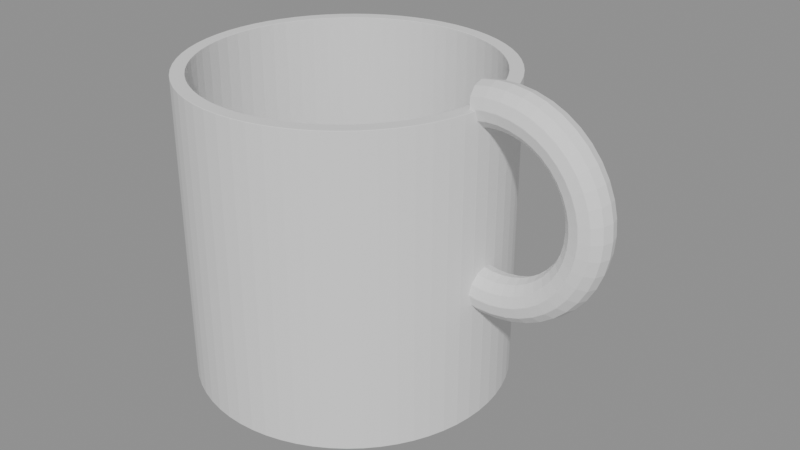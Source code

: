 # Source: model.blend  (saved by Blender 4.2.68; exported with 4.5.12 LTS)
import bpy
from mathutils import Matrix  # noqa: F401  (used for matrix-valued properties, if any)

bpy.ops.wm.read_factory_settings(use_empty=True)
scene = bpy.context.scene
scene.name = 'Scene'

# ---- meshes
me_cuerpo = bpy.data.meshes.new('cuerpo')
me_cuerpo.from_pydata([(0.0, 0.0, 0.0), (35.0, 0.0, 0.0), (32.0, 0.0, 68.0), (32.0, 0.0, 4.0), (0.0, 0.0, 4.0), (34.83, 3.431, 0.0), (31.85, 3.137, 68.0), (31.85, 3.137, 4.0), (36.76, 0.0, 34.03), (36.71, 2.25, 33.43), (34.33, 6.828, 0.0), (34.33, 6.828, 68.0), (36.58, 3.897, 31.79), (31.39, 6.243, 68.0), (36.39, 4.5, 29.54), (36.21, 3.897, 27.3), (31.39, 6.243, 4.0), (36.08, 2.25, 25.66), (36.03, 5.511e-16, 25.06), (36.08, -2.25, 25.66), (33.49, 10.16, 0.0), (36.21, -3.897, 27.3), (33.49, 10.16, 68.0), (36.39, -4.5, 29.54), (30.62, 9.289, 68.0), (36.58, -3.897, 31.79), (30.62, 9.289, 4.0), (36.71, -2.25, 33.43), (39.01, 0.0, 34.01), (39.05, 2.25, 33.41), (32.34, 13.39, 0.0), (39.17, 3.897, 31.77), (32.34, 13.39, 68.0), (39.32, 4.5, 29.53), (29.56, 12.25, 68.0), (39.48, 3.897, 27.28), (29.56, 12.25, 4.0), (39.59, 2.25, 25.64), (39.63, 5.511e-16, 25.04), (30.87, 16.5, 0.0), (39.59, -2.25, 25.64), (30.87, 16.5, 68.0), (39.48, -3.897, 27.28), (39.32, -4.5, 29.53), (28.22, 15.08, 68.0), (39.17, -3.897, 31.77), (28.22, 15.08, 4.0), (39.05, -2.25, 33.41), (41.24, 0.0, 34.34), (41.37, 2.25, 33.75), (29.1, 19.44, 0.0), (41.73, 3.897, 32.14), (29.1, 19.44, 68.0), (26.61, 17.78, 68.0), (42.22, 4.5, 29.95), (26.61, 17.78, 4.0), (42.71, 3.897, 27.75), (43.07, 2.25, 26.14), (43.2, 5.511e-16, 25.55), (43.07, -2.25, 26.14), (27.06, 22.2, 0.0), (42.71, -3.897, 27.75), (27.06, 22.2, 68.0), (24.74, 20.3, 68.0), (42.22, -4.5, 29.95), (24.74, 20.3, 4.0), (41.73, -3.897, 32.14), (41.37, -2.25, 33.75), (43.4, 0.0, 34.99), (24.75, 24.75, 0.0), (43.62, 2.25, 34.43), (44.21, 3.897, 32.89), (24.75, 24.75, 68.0), (22.63, 22.63, 68.0), (45.02, 4.5, 30.79), (22.63, 22.63, 4.0), (45.84, 3.897, 28.7), (46.43, 2.25, 27.16), (46.65, 5.511e-16, 26.6), (46.43, -2.25, 27.16), (22.2, 27.06, 0.0), (45.84, -3.897, 28.7), (22.2, 27.06, 68.0), (45.02, -4.5, 30.79), (20.3, 24.74, 68.0), (44.21, -3.897, 32.89), (20.3, 24.74, 4.0), (43.62, -2.25, 34.43), (45.44, 0.0, 35.96), (45.73, 2.25, 35.44), (19.44, 29.1, 0.0), (46.55, 3.897, 34.01), (19.44, 29.1, 68.0), (47.67, 4.5, 32.05), (17.78, 26.61, 68.0), (48.79, 3.897, 30.1), (17.78, 26.61, 4.0), (49.6, 2.25, 28.67), (49.9, 5.511e-16, 28.15), (16.5, 30.87, 0.0), (49.6, -2.25, 28.67), (16.5, 30.87, 68.0), (48.79, -3.897, 30.1), (15.08, 28.22, 68.0), (47.67, -4.5, 32.05), (15.08, 28.22, 4.0), (46.55, -3.897, 34.01), (45.73, -2.25, 35.44), (47.3, 0.0, 37.22), (47.68, 2.25, 36.75), (13.39, 32.34, 0.0), (48.7, 3.897, 35.46), (13.39, 32.34, 68.0), (12.25, 29.56, 68.0), (50.1, 4.5, 33.69), (12.25, 29.56, 4.0), (51.49, 3.897, 31.93), (52.51, 2.25, 30.64), (52.89, 5.511e-16, 30.17), (10.16, 33.49, 0.0), (52.51, -2.25, 30.64), (10.16, 33.49, 68.0), (51.49, -3.897, 31.93), (9.289, 30.62, 68.0), (50.1, -4.5, 33.69), (48.7, -3.897, 35.46), (9.289, 30.62, 4.0), (47.68, -2.25, 36.75), (48.96, 0.0, 38.75), (49.4, 2.25, 38.34), (6.828, 34.33, 0.0), (6.828, 34.33, 68.0), (50.6, 3.897, 37.22), (6.243, 31.39, 68.0), (52.25, 4.5, 35.68), (6.243, 31.39, 4.0), (53.89, 3.897, 34.14), (55.1, 2.25, 33.02), (55.54, 5.511e-16, 32.61), (3.431, 34.83, 0.0), (55.1, -2.25, 33.02), (3.431, 34.83, 68.0), (53.89, -3.897, 34.14), (52.25, -4.5, 35.68), (3.137, 31.85, 68.0), (50.6, -3.897, 37.22), (3.137, 31.85, 4.0), (49.4, -2.25, 38.34), (50.37, 0.0, 40.51), (50.87, 2.25, 40.17), (2.143e-15, 35.0, 0.0), (52.23, 3.897, 39.24), (2.143e-15, 35.0, 68.0), (54.08, 4.5, 37.97), (1.959e-15, 32.0, 68.0), (55.94, 3.897, 36.69), (1.959e-15, 32.0, 4.0), (57.3, 2.25, 35.76), (57.79, 5.511e-16, 35.42), (57.3, -2.25, 35.76), (-3.431, 34.83, 0.0), (55.94, -3.897, 36.69), (-3.431, 34.83, 68.0), (54.08, -4.5, 37.97), (-3.137, 31.85, 68.0), (-3.137, 31.85, 4.0), (52.23, -3.897, 39.24), (50.87, -2.25, 40.17), (51.5, 0.0, 42.46), (-6.828, 34.33, 0.0), (52.04, 2.25, 42.2), (-6.828, 34.33, 68.0), (53.53, 3.897, 41.48), (-6.243, 31.39, 68.0), (55.55, 4.5, 40.5), (-6.243, 31.39, 4.0), (57.58, 3.897, 39.52), (59.06, 2.25, 38.8), (59.6, 5.511e-16, 38.54), (-10.16, 33.49, 0.0), (59.06, -2.25, 38.8), (57.58, -3.897, 39.52), (-10.16, 33.49, 68.0), (55.55, -4.5, 40.5), (-9.289, 30.62, 68.0), (-9.289, 30.62, 4.0), (53.53, -3.897, 41.48), (52.04, -2.25, 42.2), (52.33, 0.0, 44.56), (-13.39, 32.34, 0.0), (52.9, 2.25, 44.38), (-13.39, 32.34, 68.0), (54.48, 3.897, 43.89), (56.63, 4.5, 43.22), (-12.25, 29.56, 68.0), (58.78, 3.897, 42.56), (-12.25, 29.56, 4.0), (60.35, 2.25, 42.07), (60.92, 5.511e-16, 41.89), (60.35, -2.25, 42.07), (-16.5, 30.87, 0.0), (-16.5, 30.87, 68.0), (58.78, -3.897, 42.56), (-15.08, 28.22, 68.0), (56.63, -4.5, 43.22), (-15.08, 28.22, 4.0), (54.48, -3.897, 43.89), (52.9, -2.25, 44.38), (52.83, 0.0, 46.75), (-19.44, 29.1, 0.0), (53.43, 2.25, 46.66), (-19.44, 29.1, 68.0), (55.06, 3.897, 46.42), (-17.78, 26.61, 68.0), (57.28, 4.5, 46.08), (59.5, 3.897, 45.74), (-17.78, 26.61, 4.0), (61.13, 2.25, 45.5), (61.73, 5.511e-16, 45.41), (-22.2, 27.06, 0.0), (61.13, -2.25, 45.5), (-22.2, 27.06, 68.0), (59.5, -3.897, 45.74), (57.28, -4.5, 46.08), (-20.3, 24.74, 68.0), (-20.3, 24.74, 4.0), (55.06, -3.897, 46.42), (53.43, -2.25, 46.66), (53.0, 0.0, 49.0), (53.6, 2.25, 49.0), (-24.75, 24.75, 0.0), (55.25, 3.897, 49.0), (-24.75, 24.75, 68.0), (57.5, 4.5, 49.0), (-22.63, 22.63, 68.0), (-22.63, 22.63, 4.0), (59.75, 3.897, 49.0), (61.4, 2.25, 49.0), (62.0, 5.511e-16, 49.0), (61.4, -2.25, 49.0), (-27.06, 22.2, 0.0), (59.75, -3.897, 49.0), (-27.06, 22.2, 68.0), (57.5, -4.5, 49.0), (-24.74, 20.3, 68.0), (55.25, -3.897, 49.0), (-24.74, 20.3, 4.0), (53.6, -2.25, 49.0), (52.83, 0.0, 51.25), (53.43, 2.25, 51.34), (-29.1, 19.44, 0.0), (55.06, 3.897, 51.58), (-29.1, 19.44, 68.0), (57.28, 4.5, 51.92), (-26.61, 17.78, 68.0), (59.5, 3.897, 52.26), (-26.61, 17.78, 4.0), (61.13, 2.25, 52.5), (61.73, 5.511e-16, 52.59), (61.13, -2.25, 52.5), (-30.87, 16.5, 0.0), (-30.87, 16.5, 68.0), (59.5, -3.897, 52.26), (-28.22, 15.08, 68.0), (57.28, -4.5, 51.92), (55.06, -3.897, 51.58), (-28.22, 15.08, 4.0), (53.43, -2.25, 51.34), (52.33, 0.0, 53.44), (52.9, 2.25, 53.62), (-32.34, 13.39, 0.0), (54.48, 3.897, 54.11), (-32.34, 13.39, 68.0), (56.63, 4.5, 54.78), (-29.56, 12.25, 68.0), (58.78, 3.897, 55.44), (-29.56, 12.25, 4.0), (60.35, 2.25, 55.93), (60.92, 5.511e-16, 56.11), (60.35, -2.25, 55.93), (-33.49, 10.16, 0.0), (58.78, -3.897, 55.44), (-33.49, 10.16, 68.0), (56.63, -4.5, 54.78), (-30.62, 9.289, 68.0), (54.48, -3.897, 54.11), (-30.62, 9.289, 4.0), (52.9, -2.25, 53.62), (51.5, 0.0, 55.54), (-34.33, 6.828, 0.0), (52.04, 2.25, 55.8), (53.53, 3.897, 56.52), (-34.33, 6.828, 68.0), (55.55, 4.5, 57.5), (-31.39, 6.243, 68.0), (57.58, 3.897, 58.48), (-31.39, 6.243, 4.0), (59.06, 2.25, 59.2), (59.6, 5.511e-16, 59.46), (59.06, -2.25, 59.2), (-34.83, 3.431, 0.0), (57.58, -3.897, 58.48), (-34.83, 3.431, 68.0), (55.55, -4.5, 57.5), (-31.85, 3.137, 68.0), (-31.85, 3.137, 4.0), (53.53, -3.897, 56.52), (52.04, -2.25, 55.8), (50.37, 0.0, 57.49), (50.87, 2.25, 57.83), (-35.0, 4.286e-15, 0.0), (-35.0, 4.286e-15, 68.0), (52.23, 3.897, 58.76), (-32.0, 3.919e-15, 68.0), (54.08, 4.5, 60.03), (-32.0, 3.919e-15, 4.0), (55.94, 3.897, 61.31), (57.3, 2.25, 62.24), (57.79, 5.511e-16, 62.58), (57.3, -2.25, 62.24), (-34.83, -3.431, 0.0), (-34.83, -3.431, 68.0), (55.94, -3.897, 61.31), (54.08, -4.5, 60.03), (-31.85, -3.137, 68.0), (-31.85, -3.137, 4.0), (52.23, -3.897, 58.76), (50.87, -2.25, 57.83), (48.96, 0.0, 59.25), (-34.33, -6.828, 0.0), (49.4, 2.25, 59.66), (-34.33, -6.828, 68.0), (50.6, 3.897, 60.78), (-31.39, -6.243, 68.0), (52.25, 4.5, 62.32), (53.89, 3.897, 63.86), (-31.39, -6.243, 4.0), (55.1, 2.25, 64.98), (55.54, 5.511e-16, 65.39), (55.1, -2.25, 64.98), (-33.49, -10.16, 0.0), (-33.49, -10.16, 68.0), (53.89, -3.897, 63.86), (-30.62, -9.289, 68.0), (52.25, -4.5, 62.32), (-30.62, -9.289, 4.0), (50.6, -3.897, 60.78), (49.4, -2.25, 59.66), (47.3, 0.0, 60.78), (47.68, 2.25, 61.25), (-32.34, -13.39, 0.0), (48.7, 3.897, 62.54), (-32.34, -13.39, 68.0), (50.1, 4.5, 64.31), (-29.56, -12.25, 68.0), (-29.56, -12.25, 4.0), (51.49, 3.897, 66.07), (52.51, 2.25, 67.36), (52.89, 5.511e-16, 67.83), (-30.87, -16.5, 0.0), (52.51, -2.25, 67.36), (-30.87, -16.5, 68.0), (51.49, -3.897, 66.07), (-28.22, -15.08, 68.0), (50.1, -4.5, 64.31), (-28.22, -15.08, 4.0), (48.7, -3.897, 62.54), (47.68, -2.25, 61.25), (45.44, 0.0, 62.04), (45.73, 2.25, 62.56), (-29.1, -19.44, 0.0), (46.55, 3.897, 63.99), (-29.1, -19.44, 68.0), (47.67, 4.5, 65.95), (-26.61, -17.78, 68.0), (48.79, 3.897, 67.9), (-26.61, -17.78, 4.0), (49.6, 2.25, 69.33), (49.9, 5.511e-16, 69.85), (-27.06, -22.2, 0.0), (49.6, -2.25, 69.33), (-27.06, -22.2, 68.0), (48.79, -3.897, 67.9), (-24.74, -20.3, 68.0), (47.67, -4.5, 65.95), (-24.74, -20.3, 4.0), (46.55, -3.897, 63.99), (45.73, -2.25, 62.56), (43.4, 0.0, 63.01), (-24.75, -24.75, 0.0), (43.62, 2.25, 63.57), (-24.75, -24.75, 68.0), (44.21, 3.897, 65.11), (-22.63, -22.63, 68.0), (45.02, 4.5, 67.21), (-22.63, -22.63, 4.0), (45.84, 3.897, 69.3), (46.43, 2.25, 70.84), (46.65, 5.511e-16, 71.4), (-22.2, -27.06, 0.0), (46.43, -2.25, 70.84), (-22.2, -27.06, 68.0), (45.84, -3.897, 69.3), (45.02, -4.5, 67.21), (-20.3, -24.74, 68.0), (-20.3, -24.74, 4.0), (44.21, -3.897, 65.11), (43.62, -2.25, 63.57), (41.24, 0.0, 63.66), (41.37, 2.25, 64.25), (-19.44, -29.1, 0.0), (41.73, 3.897, 65.86), (-19.44, -29.1, 68.0), (42.22, 4.5, 68.05), (-17.78, -26.61, 68.0), (42.71, 3.897, 70.25), (-17.78, -26.61, 4.0), (43.07, 2.25, 71.86), (43.2, 5.511e-16, 72.45), (43.07, -2.25, 71.86), (-16.5, -30.87, 0.0), (42.71, -3.897, 70.25), (-16.5, -30.87, 68.0), (-15.08, -28.22, 68.0), (42.22, -4.5, 68.05), (41.73, -3.897, 65.86), (-15.08, -28.22, 4.0), (41.37, -2.25, 64.25), (39.01, 0.0, 63.99), (39.05, 2.25, 64.59), (-13.39, -32.34, 0.0), (39.17, 3.897, 66.23), (-13.39, -32.34, 68.0), (39.32, 4.5, 68.47), (-12.25, -29.56, 68.0), (39.48, 3.897, 70.72), (-12.25, -29.56, 4.0), (39.59, 2.25, 72.36), (39.63, 5.511e-16, 72.96), (-10.16, -33.49, 0.0), (39.59, -2.25, 72.36), (-10.16, -33.49, 68.0), (39.48, -3.897, 70.72), (-9.289, -30.62, 68.0), (39.32, -4.5, 68.47), (-9.289, -30.62, 4.0), (39.17, -3.897, 66.23), (39.05, -2.25, 64.59), (36.76, 0.0, 63.97), (-6.828, -34.33, 0.0), (36.71, 2.25, 64.57), (36.58, 3.897, 66.21), (-6.828, -34.33, 68.0), (-6.243, -31.39, 68.0), (36.39, 4.5, 68.46), (-6.243, -31.39, 4.0), (36.21, 3.897, 70.7), (36.08, 2.25, 72.34), (36.03, 5.511e-16, 72.94), (36.08, -2.25, 72.34), (-3.431, -34.83, 0.0), (36.21, -3.897, 70.7), (-3.431, -34.83, 68.0), (36.39, -4.5, 68.46), (-3.137, -31.85, 68.0), (36.58, -3.897, 66.21), (-3.137, -31.85, 4.0), (36.71, -2.25, 64.57), (-6.429e-15, -35.0, 0.0), (-6.429e-15, -35.0, 68.0), (-5.878e-15, -32.0, 68.0), (33.5, 4.5, 68.0), (-5.878e-15, -32.0, 4.0), (33.15, 3.897, 70.22), (32.89, 2.25, 71.85), (32.8, 5.511e-16, 72.45), (3.431, -34.83, 0.0), (32.89, -2.25, 71.85), (33.15, -3.897, 70.22), (3.431, -34.83, 68.0), (33.5, -4.5, 68.0), (3.137, -31.85, 68.0), (3.137, -31.85, 4.0), (33.5, 0.0, 68.0), (6.828, -34.33, 0.0), (6.828, -34.33, 68.0), (6.243, -31.39, 68.0), (6.243, -31.39, 4.0), (10.16, -33.49, 0.0), (10.16, -33.49, 68.0), (9.289, -30.62, 68.0), (9.289, -30.62, 4.0), (13.39, -32.34, 0.0), (13.39, -32.34, 68.0), (12.25, -29.56, 68.0), (12.25, -29.56, 4.0), (16.5, -30.87, 0.0), (16.5, -30.87, 68.0), (15.08, -28.22, 68.0), (15.08, -28.22, 4.0), (19.44, -29.1, 0.0), (19.44, -29.1, 68.0), (17.78, -26.61, 68.0), (17.78, -26.61, 4.0), (22.2, -27.06, 0.0), (22.2, -27.06, 68.0), (20.3, -24.74, 68.0), (20.3, -24.74, 4.0), (24.75, -24.75, 0.0), (24.75, -24.75, 68.0), (22.63, -22.63, 68.0), (22.63, -22.63, 4.0), (27.06, -22.2, 0.0), (27.06, -22.2, 68.0), (24.74, -20.3, 68.0), (24.74, -20.3, 4.0), (29.1, -19.44, 0.0), (29.1, -19.44, 68.0), (26.61, -17.78, 68.0), (26.61, -17.78, 4.0), (30.87, -16.5, 0.0), (30.87, -16.5, 68.0), (28.22, -15.08, 68.0), (28.22, -15.08, 4.0), (32.34, -13.39, 0.0), (32.34, -13.39, 68.0), (29.56, -12.25, 68.0), (29.56, -12.25, 4.0), (33.49, -10.16, 0.0), (33.49, -10.16, 68.0), (30.62, -9.289, 68.0), (30.62, -9.289, 4.0), (34.33, -6.828, 0.0), (34.33, -6.828, 68.0), (31.39, -6.243, 68.0), (31.39, -6.243, 4.0), (34.83, -3.431, 0.0), (31.85, -3.137, 68.0), (31.85, -3.137, 4.0), (34.89, 2.25, 25.84), (34.89, 2.25, 33.72), (34.83, 3.431, 32.54), (34.83, 3.431, 65.46), (34.83, 3.431, 27.04), (35.0, 0.0, 25.22), (35.0, 5.511e-16, 25.22), (35.0, 0.0, 63.68), (35.0, 0.0, 34.32), (34.89, 2.25, 64.28), (33.5, 3.299, 68.0), (34.76, 3.897, 27.53), (34.68, 4.451, 68.0), (34.67, 4.5, 29.82), (34.76, 3.897, 65.92), (34.76, 3.897, 32.08), (34.76, -3.897, 27.53), (34.67, -4.5, 29.82), (34.83, -3.431, 32.54), (34.83, -3.431, 65.46), (34.83, -3.431, 27.04), (34.76, -3.897, 32.08), (34.76, -3.897, 65.92), (34.68, -4.451, 68.0), (33.5, -3.299, 68.0), (34.89, -2.25, 64.28), (34.89, -2.25, 33.72), (34.89, -2.25, 25.84)], [], [(5, 1, 0), (544, 1, 5, 543, 539, 545), (540, 541, 542, 548, 546, 547), (6, 2, 483, 549), (2, 6, 7, 3), (7, 4, 3), (10, 5, 0), (543, 5, 10, 11, 551, 553, 542, 541, 554, 552, 550), (551, 11, 13, 6, 549, 471), (6, 13, 16, 7), (16, 4, 7), (20, 10, 0), (10, 20, 22, 11), (11, 22, 24, 13), (13, 24, 26, 16), (26, 4, 16), (30, 20, 0), (20, 30, 32, 22), (22, 32, 34, 24), (24, 34, 36, 26), (36, 4, 26), (39, 30, 0), (30, 39, 41, 32), (32, 41, 44, 34), (34, 44, 46, 36), (46, 4, 36), (50, 39, 0), (39, 50, 52, 41), (41, 52, 53, 44), (44, 53, 55, 46), (55, 4, 46), (60, 50, 0), (50, 60, 62, 52), (52, 62, 63, 53), (53, 63, 65, 55), (65, 4, 55), (69, 60, 0), (60, 69, 72, 62), (62, 72, 73, 63), (63, 73, 75, 65), (75, 4, 65), (80, 69, 0), (69, 80, 82, 72), (72, 82, 84, 73), (73, 84, 86, 75), (86, 4, 75), (90, 80, 0), (80, 90, 92, 82), (82, 92, 94, 84), (84, 94, 96, 86), (96, 4, 86), (99, 90, 0), (90, 99, 101, 92), (92, 101, 103, 94), (94, 103, 105, 96), (105, 4, 96), (110, 99, 0), (99, 110, 112, 101), (101, 112, 113, 103), (103, 113, 115, 105), (115, 4, 105), (119, 110, 0), (110, 119, 121, 112), (112, 121, 123, 113), (113, 123, 126, 115), (126, 4, 115), (130, 119, 0), (119, 130, 131, 121), (121, 131, 133, 123), (123, 133, 135, 126), (135, 4, 126), (139, 130, 0), (130, 139, 141, 131), (131, 141, 144, 133), (133, 144, 146, 135), (146, 4, 135), (150, 139, 0), (139, 150, 152, 141), (141, 152, 154, 144), (144, 154, 156, 146), (156, 4, 146), (160, 150, 0), (150, 160, 162, 152), (152, 162, 164, 154), (154, 164, 165, 156), (165, 4, 156), (160, 0, 169), (160, 169, 171, 162), (162, 171, 173, 164), (164, 173, 175, 165), (165, 175, 4), (169, 0, 179), (169, 179, 182, 171), (171, 182, 184, 173), (173, 184, 185, 175), (175, 185, 4), (179, 0, 189), (179, 189, 191, 182), (182, 191, 194, 184), (184, 194, 196, 185), (185, 196, 4), (189, 0, 200), (189, 200, 201, 191), (191, 201, 203, 194), (194, 203, 205, 196), (196, 205, 4), (200, 0, 209), (200, 209, 211, 201), (201, 211, 213, 203), (203, 213, 216, 205), (205, 216, 4), (209, 0, 219), (209, 219, 221, 211), (211, 221, 224, 213), (213, 224, 225, 216), (216, 225, 4), (219, 0, 230), (219, 230, 232, 221), (221, 232, 234, 224), (224, 234, 235, 225), (225, 235, 4), (230, 0, 240), (230, 240, 242, 232), (232, 242, 244, 234), (234, 244, 246, 235), (235, 246, 4), (240, 0, 250), (240, 250, 252, 242), (242, 252, 254, 244), (244, 254, 256, 246), (246, 256, 4), (250, 0, 260), (250, 260, 261, 252), (252, 261, 263, 254), (254, 263, 266, 256), (256, 266, 4), (260, 0, 270), (260, 270, 272, 261), (261, 272, 274, 263), (263, 274, 276, 266), (266, 276, 4), (270, 0, 280), (270, 280, 282, 272), (272, 282, 284, 274), (274, 284, 286, 276), (276, 286, 4), (280, 0, 289), (280, 289, 292, 282), (282, 292, 294, 284), (284, 294, 296, 286), (286, 296, 4), (289, 0, 300), (289, 300, 302, 292), (292, 302, 304, 294), (294, 304, 305, 296), (296, 305, 4), (300, 0, 310), (300, 310, 311, 302), (302, 311, 313, 304), (304, 313, 315, 305), (305, 315, 4), (310, 0, 320), (310, 320, 321, 311), (311, 321, 324, 313), (313, 324, 325, 315), (315, 325, 4), (320, 0, 329), (320, 329, 331, 321), (321, 331, 333, 324), (324, 333, 336, 325), (325, 336, 4), (329, 0, 340), (329, 340, 341, 331), (331, 341, 343, 333), (333, 343, 345, 336), (336, 345, 4), (340, 0, 350), (340, 350, 352, 341), (341, 352, 354, 343), (343, 354, 355, 345), (345, 355, 4), (350, 0, 359), (350, 359, 361, 352), (352, 361, 363, 354), (354, 363, 365, 355), (355, 365, 4), (359, 0, 370), (359, 370, 372, 361), (361, 372, 374, 363), (363, 374, 376, 365), (365, 376, 4), (370, 0, 379), (370, 379, 381, 372), (372, 381, 383, 374), (374, 383, 385, 376), (376, 385, 4), (379, 0, 389), (379, 389, 391, 381), (381, 391, 393, 383), (383, 393, 395, 385), (385, 395, 4), (389, 0, 399), (389, 399, 401, 391), (391, 401, 404, 393), (393, 404, 405, 395), (395, 405, 4), (399, 0, 410), (399, 410, 412, 401), (401, 412, 414, 404), (404, 414, 416, 405), (405, 416, 4), (410, 0, 420), (410, 420, 422, 412), (412, 422, 423, 414), (414, 423, 426, 416), (416, 426, 4), (420, 0, 430), (420, 430, 432, 422), (422, 432, 434, 423), (423, 434, 436, 426), (426, 436, 4), (430, 0, 439), (430, 439, 441, 432), (432, 441, 443, 434), (434, 443, 445, 436), (436, 445, 4), (439, 0, 449), (439, 449, 452, 441), (441, 452, 453, 443), (443, 453, 455, 445), (445, 455, 4), (449, 0, 460), (449, 460, 462, 452), (452, 462, 464, 453), (453, 464, 466, 455), (455, 466, 4), (460, 0, 468), (460, 468, 469, 462), (462, 469, 470, 464), (464, 470, 472, 466), (466, 472, 4), (0, 476, 468), (468, 476, 479, 469), (469, 479, 481, 470), (470, 481, 482, 472), (4, 472, 482), (0, 484, 476), (476, 484, 485, 479), (479, 485, 486, 481), (481, 486, 487, 482), (4, 482, 487), (0, 488, 484), (484, 488, 489, 485), (485, 489, 490, 486), (486, 490, 491, 487), (4, 487, 491), (0, 492, 488), (488, 492, 493, 489), (489, 493, 494, 490), (490, 494, 495, 491), (4, 491, 495), (0, 496, 492), (492, 496, 497, 493), (493, 497, 498, 494), (494, 498, 499, 495), (4, 495, 499), (0, 500, 496), (496, 500, 501, 497), (497, 501, 502, 498), (498, 502, 503, 499), (4, 499, 503), (0, 504, 500), (500, 504, 505, 501), (501, 505, 506, 502), (502, 506, 507, 503), (4, 503, 507), (0, 508, 504), (504, 508, 509, 505), (505, 509, 510, 506), (506, 510, 511, 507), (4, 507, 511), (0, 512, 508), (508, 512, 513, 509), (509, 513, 514, 510), (510, 514, 515, 511), (4, 511, 515), (0, 516, 512), (512, 516, 517, 513), (513, 517, 518, 514), (514, 518, 519, 515), (4, 515, 519), (0, 520, 516), (516, 520, 521, 517), (517, 521, 522, 518), (518, 522, 523, 519), (4, 519, 523), (0, 524, 520), (520, 524, 525, 521), (521, 525, 526, 522), (522, 526, 527, 523), (4, 523, 527), (0, 528, 524), (524, 528, 529, 525), (525, 529, 530, 526), (526, 530, 531, 527), (4, 527, 531), (0, 532, 528), (528, 532, 533, 529), (529, 533, 534, 530), (530, 534, 535, 531), (4, 531, 535), (0, 536, 532), (562, 533, 532, 536, 559, 555, 556, 560, 557, 558, 561), (537, 534, 533, 562, 480, 563), (534, 537, 538, 535), (4, 535, 538), (0, 1, 536), (564, 558, 557, 565, 547, 546), (559, 536, 1, 544, 566), (2, 537, 563, 483), (537, 2, 3, 538), (4, 538, 3), (547, 8, 9, 540), (9, 12, 554, 541, 540), (12, 14, 552, 554), (552, 14, 15, 550), (550, 15, 17, 539, 543), (539, 17, 18, 545), (544, 545, 18, 19, 566), (566, 19, 21, 555, 559), (555, 21, 23, 556), (23, 25, 560, 556), (557, 560, 25, 27, 565), (565, 27, 8, 547), (8, 28, 29, 9), (9, 29, 31, 12), (12, 31, 33, 14), (14, 33, 35, 15), (15, 35, 37, 17), (17, 37, 38, 18), (18, 38, 40, 19), (19, 40, 42, 21), (21, 42, 43, 23), (23, 43, 45, 25), (25, 45, 47, 27), (27, 47, 28, 8), (28, 48, 49, 29), (29, 49, 51, 31), (31, 51, 54, 33), (33, 54, 56, 35), (35, 56, 57, 37), (37, 57, 58, 38), (38, 58, 59, 40), (40, 59, 61, 42), (42, 61, 64, 43), (43, 64, 66, 45), (45, 66, 67, 47), (47, 67, 48, 28), (48, 68, 70, 49), (49, 70, 71, 51), (51, 71, 74, 54), (54, 74, 76, 56), (56, 76, 77, 57), (57, 77, 78, 58), (58, 78, 79, 59), (59, 79, 81, 61), (61, 81, 83, 64), (64, 83, 85, 66), (66, 85, 87, 67), (67, 87, 68, 48), (68, 88, 89, 70), (70, 89, 91, 71), (71, 91, 93, 74), (74, 93, 95, 76), (76, 95, 97, 77), (77, 97, 98, 78), (78, 98, 100, 79), (79, 100, 102, 81), (81, 102, 104, 83), (83, 104, 106, 85), (85, 106, 107, 87), (87, 107, 88, 68), (88, 108, 109, 89), (89, 109, 111, 91), (91, 111, 114, 93), (93, 114, 116, 95), (95, 116, 117, 97), (97, 117, 118, 98), (98, 118, 120, 100), (100, 120, 122, 102), (102, 122, 124, 104), (104, 124, 125, 106), (106, 125, 127, 107), (107, 127, 108, 88), (108, 128, 129, 109), (109, 129, 132, 111), (111, 132, 134, 114), (114, 134, 136, 116), (116, 136, 137, 117), (117, 137, 138, 118), (118, 138, 140, 120), (120, 140, 142, 122), (122, 142, 143, 124), (124, 143, 145, 125), (125, 145, 147, 127), (127, 147, 128, 108), (128, 148, 149, 129), (129, 149, 151, 132), (132, 151, 153, 134), (134, 153, 155, 136), (136, 155, 157, 137), (137, 157, 158, 138), (138, 158, 159, 140), (140, 159, 161, 142), (142, 161, 163, 143), (143, 163, 166, 145), (145, 166, 167, 147), (147, 167, 148, 128), (148, 168, 170, 149), (149, 170, 172, 151), (151, 172, 174, 153), (153, 174, 176, 155), (155, 176, 177, 157), (157, 177, 178, 158), (158, 178, 180, 159), (159, 180, 181, 161), (161, 181, 183, 163), (163, 183, 186, 166), (166, 186, 187, 167), (167, 187, 168, 148), (168, 188, 190, 170), (170, 190, 192, 172), (172, 192, 193, 174), (174, 193, 195, 176), (176, 195, 197, 177), (177, 197, 198, 178), (178, 198, 199, 180), (180, 199, 202, 181), (181, 202, 204, 183), (183, 204, 206, 186), (186, 206, 207, 187), (187, 207, 188, 168), (188, 208, 210, 190), (190, 210, 212, 192), (192, 212, 214, 193), (193, 214, 215, 195), (195, 215, 217, 197), (197, 217, 218, 198), (198, 218, 220, 199), (199, 220, 222, 202), (202, 222, 223, 204), (204, 223, 226, 206), (206, 226, 227, 207), (207, 227, 208, 188), (208, 228, 229, 210), (210, 229, 231, 212), (212, 231, 233, 214), (214, 233, 236, 215), (215, 236, 237, 217), (217, 237, 238, 218), (218, 238, 239, 220), (220, 239, 241, 222), (222, 241, 243, 223), (223, 243, 245, 226), (226, 245, 247, 227), (227, 247, 228, 208), (228, 248, 249, 229), (229, 249, 251, 231), (231, 251, 253, 233), (233, 253, 255, 236), (236, 255, 257, 237), (237, 257, 258, 238), (238, 258, 259, 239), (239, 259, 262, 241), (241, 262, 264, 243), (243, 264, 265, 245), (245, 265, 267, 247), (247, 267, 248, 228), (248, 268, 269, 249), (249, 269, 271, 251), (251, 271, 273, 253), (253, 273, 275, 255), (255, 275, 277, 257), (257, 277, 278, 258), (258, 278, 279, 259), (259, 279, 281, 262), (262, 281, 283, 264), (264, 283, 285, 265), (265, 285, 287, 267), (267, 287, 268, 248), (268, 288, 290, 269), (269, 290, 291, 271), (271, 291, 293, 273), (273, 293, 295, 275), (275, 295, 297, 277), (277, 297, 298, 278), (278, 298, 299, 279), (279, 299, 301, 281), (281, 301, 303, 283), (283, 303, 306, 285), (285, 306, 307, 287), (287, 307, 288, 268), (288, 308, 309, 290), (290, 309, 312, 291), (291, 312, 314, 293), (293, 314, 316, 295), (295, 316, 317, 297), (297, 317, 318, 298), (298, 318, 319, 299), (299, 319, 322, 301), (301, 322, 323, 303), (303, 323, 326, 306), (306, 326, 327, 307), (307, 327, 308, 288), (308, 328, 330, 309), (309, 330, 332, 312), (312, 332, 334, 314), (314, 334, 335, 316), (316, 335, 337, 317), (317, 337, 338, 318), (318, 338, 339, 319), (319, 339, 342, 322), (322, 342, 344, 323), (323, 344, 346, 326), (326, 346, 347, 327), (327, 347, 328, 308), (328, 348, 349, 330), (330, 349, 351, 332), (332, 351, 353, 334), (334, 353, 356, 335), (335, 356, 357, 337), (337, 357, 358, 338), (338, 358, 360, 339), (339, 360, 362, 342), (342, 362, 364, 344), (344, 364, 366, 346), (346, 366, 367, 347), (347, 367, 348, 328), (348, 368, 369, 349), (349, 369, 371, 351), (351, 371, 373, 353), (353, 373, 375, 356), (356, 375, 377, 357), (357, 377, 378, 358), (358, 378, 380, 360), (360, 380, 382, 362), (362, 382, 384, 364), (364, 384, 386, 366), (366, 386, 387, 367), (367, 387, 368, 348), (368, 388, 390, 369), (369, 390, 392, 371), (371, 392, 394, 373), (373, 394, 396, 375), (375, 396, 397, 377), (377, 397, 398, 378), (378, 398, 400, 380), (380, 400, 402, 382), (382, 402, 403, 384), (384, 403, 406, 386), (386, 406, 407, 387), (387, 407, 388, 368), (388, 408, 409, 390), (390, 409, 411, 392), (392, 411, 413, 394), (394, 413, 415, 396), (396, 415, 417, 397), (397, 417, 418, 398), (398, 418, 419, 400), (400, 419, 421, 402), (402, 421, 424, 403), (403, 424, 425, 406), (406, 425, 427, 407), (407, 427, 408, 388), (408, 428, 429, 409), (409, 429, 431, 411), (411, 431, 433, 413), (413, 433, 435, 415), (415, 435, 437, 417), (417, 437, 438, 418), (418, 438, 440, 419), (419, 440, 442, 421), (421, 442, 444, 424), (424, 444, 446, 425), (425, 446, 447, 427), (427, 447, 428, 408), (428, 448, 450, 429), (429, 450, 451, 431), (431, 451, 454, 433), (433, 454, 456, 435), (435, 456, 457, 437), (437, 457, 458, 438), (438, 458, 459, 440), (440, 459, 461, 442), (442, 461, 463, 444), (444, 463, 465, 446), (446, 465, 467, 447), (447, 467, 448, 428), (548, 450, 448, 546), (553, 451, 450, 548, 542), (471, 454, 451, 553, 551), (454, 471, 473, 456), (456, 473, 474, 457), (457, 474, 475, 458), (458, 475, 477, 459), (459, 477, 478, 461), (461, 478, 480, 463), (561, 465, 463, 480, 562), (564, 467, 465, 561, 558), (448, 467, 564, 546), (473, 483, 549, 471), (474, 483, 473), (475, 483, 474), (477, 483, 475), (477, 478, 483), (483, 478, 480, 563)])
me_cuerpo.update()

# ---- objects
ob_cuerpo = bpy.data.objects.new('cuerpo', me_cuerpo)

# ---- transforms, parenting, visibility, modifiers, constraints
ob_cuerpo.location = (0.0, 0.0, 0.0)
_m = ob_cuerpo.modifiers.new('filete', 'BEVEL')
_m.width = 1.0
_m.width_pct = 1.0
_m.segments = 2

# ---- collection membership
scene.collection.objects.link(ob_cuerpo)

# ---- scene / render settings (as saved in the file)
scene.frame_start = 1; scene.frame_end = 250; scene.frame_set(1)
scene.render.engine = 'BLENDER_EEVEE_NEXT'
bpy.context.view_layer.update()

# ---- added for rendering (the .blend has no active camera and no usable light): camera, sun + grey world if the file has none
cam_auto = bpy.data.cameras.new('AutoCamera')
cam_auto.lens = 50.0
cam_auto.sensor_width = 36.0
cam_auto.clip_end = 2275.16
ob_auto_camera = bpy.data.objects.new('AutoCamera', cam_auto)
scene.collection.objects.link(ob_auto_camera)
ob_auto_camera.location = (143.14, -155.567, 140.194)
ob_auto_camera.rotation_euler = (1.09748, -7.21219e-08, 0.694738)
scene.camera = ob_auto_camera
light_auto_sun = bpy.data.lights.new('AutoSun', 'SUN')
light_auto_sun.energy = 3.0
light_auto_sun.angle = 0.0523599
ob_auto_sun = bpy.data.objects.new('AutoSun', light_auto_sun)
scene.collection.objects.link(ob_auto_sun)
ob_auto_sun.rotation_euler = (0.872665, 0.174533, 0.523599)
if scene.world is None:
    world_auto = bpy.data.worlds.new('AutoWorld')
    world_auto.color = (0.3, 0.3, 0.3)
    scene.world = world_auto
bpy.context.view_layer.update()

